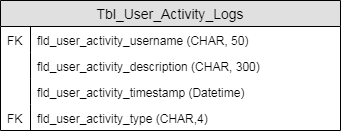

The diagram above was exported from draw.io. Its source (the exported page's mxGraphModel, read from the mxfile embedded in the PNG):
<mxGraphModel dx="2740" dy="1976" grid="1" gridSize="10" guides="1" tooltips="1" connect="1" arrows="1" fold="1" page="1" pageScale="1" pageWidth="827" pageHeight="1169" math="0" shadow="0">
  <root>
    <mxCell id="0" />
    <mxCell id="1" parent="0" />
    <mxCell id="2" value="Tbl_User_Activity_Logs" style="swimlane;fontStyle=0;childLayout=stackLayout;horizontal=1;startSize=26;fillColor=#e0e0e0;horizontalStack=0;resizeParent=1;resizeParentMax=0;resizeLast=0;collapsible=1;marginBottom=0;swimlaneFillColor=#ffffff;align=center;fontSize=14;" vertex="1" parent="1">
      <mxGeometry x="-940" y="360" width="340" height="130" as="geometry" />
    </mxCell>
    <mxCell id="3" value="fld_user_activity_username (CHAR, 50)" style="shape=partialRectangle;top=0;left=0;right=0;bottom=0;align=left;verticalAlign=top;fillColor=none;spacingLeft=34;spacingRight=4;overflow=hidden;rotatable=0;points=[[0,0.5],[1,0.5]];portConstraint=eastwest;dropTarget=0;fontSize=12;" vertex="1" parent="2">
      <mxGeometry y="26" width="340" height="26" as="geometry" />
    </mxCell>
    <mxCell id="4" value="FK" style="shape=partialRectangle;top=0;left=0;bottom=0;fillColor=none;align=left;verticalAlign=top;spacingLeft=4;spacingRight=4;overflow=hidden;rotatable=0;points=[];portConstraint=eastwest;part=1;fontSize=12;" vertex="1" connectable="0" parent="3">
      <mxGeometry width="30" height="26" as="geometry" />
    </mxCell>
    <mxCell id="5" value="fld_user_activity_description (CHAR, 300)" style="shape=partialRectangle;top=0;left=0;right=0;bottom=0;align=left;verticalAlign=top;fillColor=none;spacingLeft=34;spacingRight=4;overflow=hidden;rotatable=0;points=[[0,0.5],[1,0.5]];portConstraint=eastwest;dropTarget=0;fontSize=12;" vertex="1" parent="2">
      <mxGeometry y="52" width="340" height="26" as="geometry" />
    </mxCell>
    <mxCell id="6" value="" style="shape=partialRectangle;top=0;left=0;bottom=0;fillColor=none;align=left;verticalAlign=top;spacingLeft=4;spacingRight=4;overflow=hidden;rotatable=0;points=[];portConstraint=eastwest;part=1;fontSize=12;" vertex="1" connectable="0" parent="5">
      <mxGeometry width="30" height="26" as="geometry" />
    </mxCell>
    <mxCell id="7" value="fld_user_activity_timestamp (Datetime)" style="shape=partialRectangle;top=0;left=0;right=0;bottom=0;align=left;verticalAlign=top;fillColor=none;spacingLeft=34;spacingRight=4;overflow=hidden;rotatable=0;points=[[0,0.5],[1,0.5]];portConstraint=eastwest;dropTarget=0;fontSize=12;" vertex="1" parent="2">
      <mxGeometry y="78" width="340" height="26" as="geometry" />
    </mxCell>
    <mxCell id="8" value="" style="shape=partialRectangle;top=0;left=0;bottom=0;fillColor=none;align=left;verticalAlign=top;spacingLeft=4;spacingRight=4;overflow=hidden;rotatable=0;points=[];portConstraint=eastwest;part=1;fontSize=12;" vertex="1" connectable="0" parent="7">
      <mxGeometry width="30" height="26" as="geometry" />
    </mxCell>
    <mxCell id="9" value="fld_user_activity_type (CHAR,4)" style="shape=partialRectangle;top=0;left=0;right=0;bottom=0;align=left;verticalAlign=top;fillColor=none;spacingLeft=34;spacingRight=4;overflow=hidden;rotatable=0;points=[[0,0.5],[1,0.5]];portConstraint=eastwest;dropTarget=0;fontSize=12;" vertex="1" parent="2">
      <mxGeometry y="104" width="340" height="26" as="geometry" />
    </mxCell>
    <mxCell id="10" value="FK" style="shape=partialRectangle;top=0;left=0;bottom=0;fillColor=none;align=left;verticalAlign=top;spacingLeft=4;spacingRight=4;overflow=hidden;rotatable=0;points=[];portConstraint=eastwest;part=1;fontSize=12;" vertex="1" connectable="0" parent="9">
      <mxGeometry width="30" height="26" as="geometry" />
    </mxCell>
  </root>
</mxGraphModel>